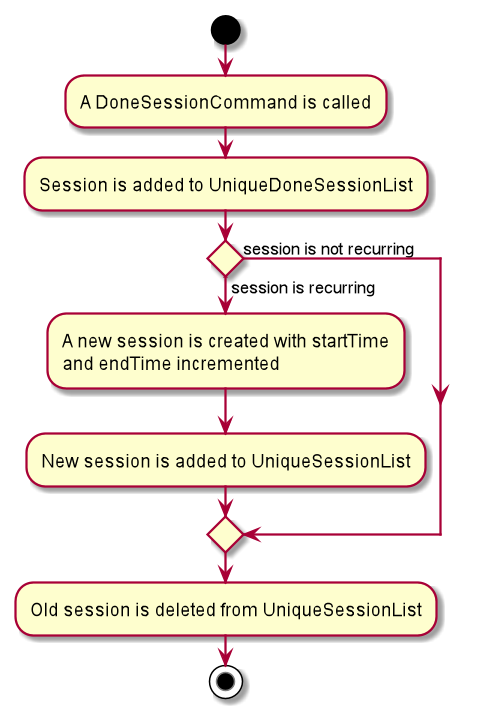

The diagram above was rendered by PlantUML. Its source (embedded in the PNG):
@startuml
start
:A DoneSessionCommand is called;
  :Session is added to UniqueDoneSessionList;

  if () then (session is recurring)
    :A new session is created with startTime
    and endTime incremented;
    :New session is added to UniqueSessionList;

    else (session is not recurring)
endif
    :Old session is deleted from UniqueSessionList;

    stop
@enduml